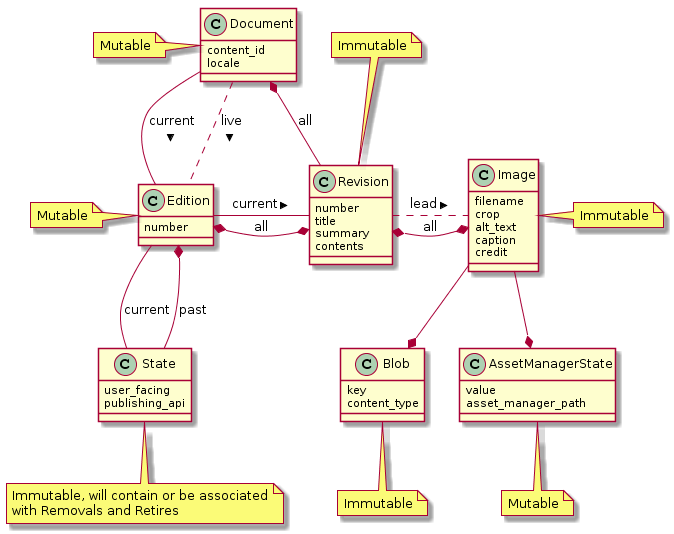

The diagram above was rendered by PlantUML. Its source (embedded in the PNG):
@startuml
class Document {
  content_id
  locale
}
note left: Mutable

class Revision {
  number
  title
  summary
  contents
}
note top: Immutable

class Edition {
  number
}
note left: Mutable

class State {
  user_facing
  publishing_api
}
note bottom
  Immutable, will contain or be associated
  with Removals and Retires
end note

class Image {
  filename
  crop
  alt_text
  caption
  credit
}
note right: Immutable

class Blob {
  key
  content_type
}
note bottom: Immutable

class AssetManagerState {
  value
  asset_manager_path
}
note bottom: Mutable

Document -- Edition : current >
Document .. Edition : live >
Edition -- Revision : current >
Document *-- Revision : all
Edition *-* Revision : all
Edition -- State : current
Edition *-- State : past
Image --* AssetManagerState
Image --* Blob
Revision *-* Image: all
Revision .. Image: lead >
@enduml